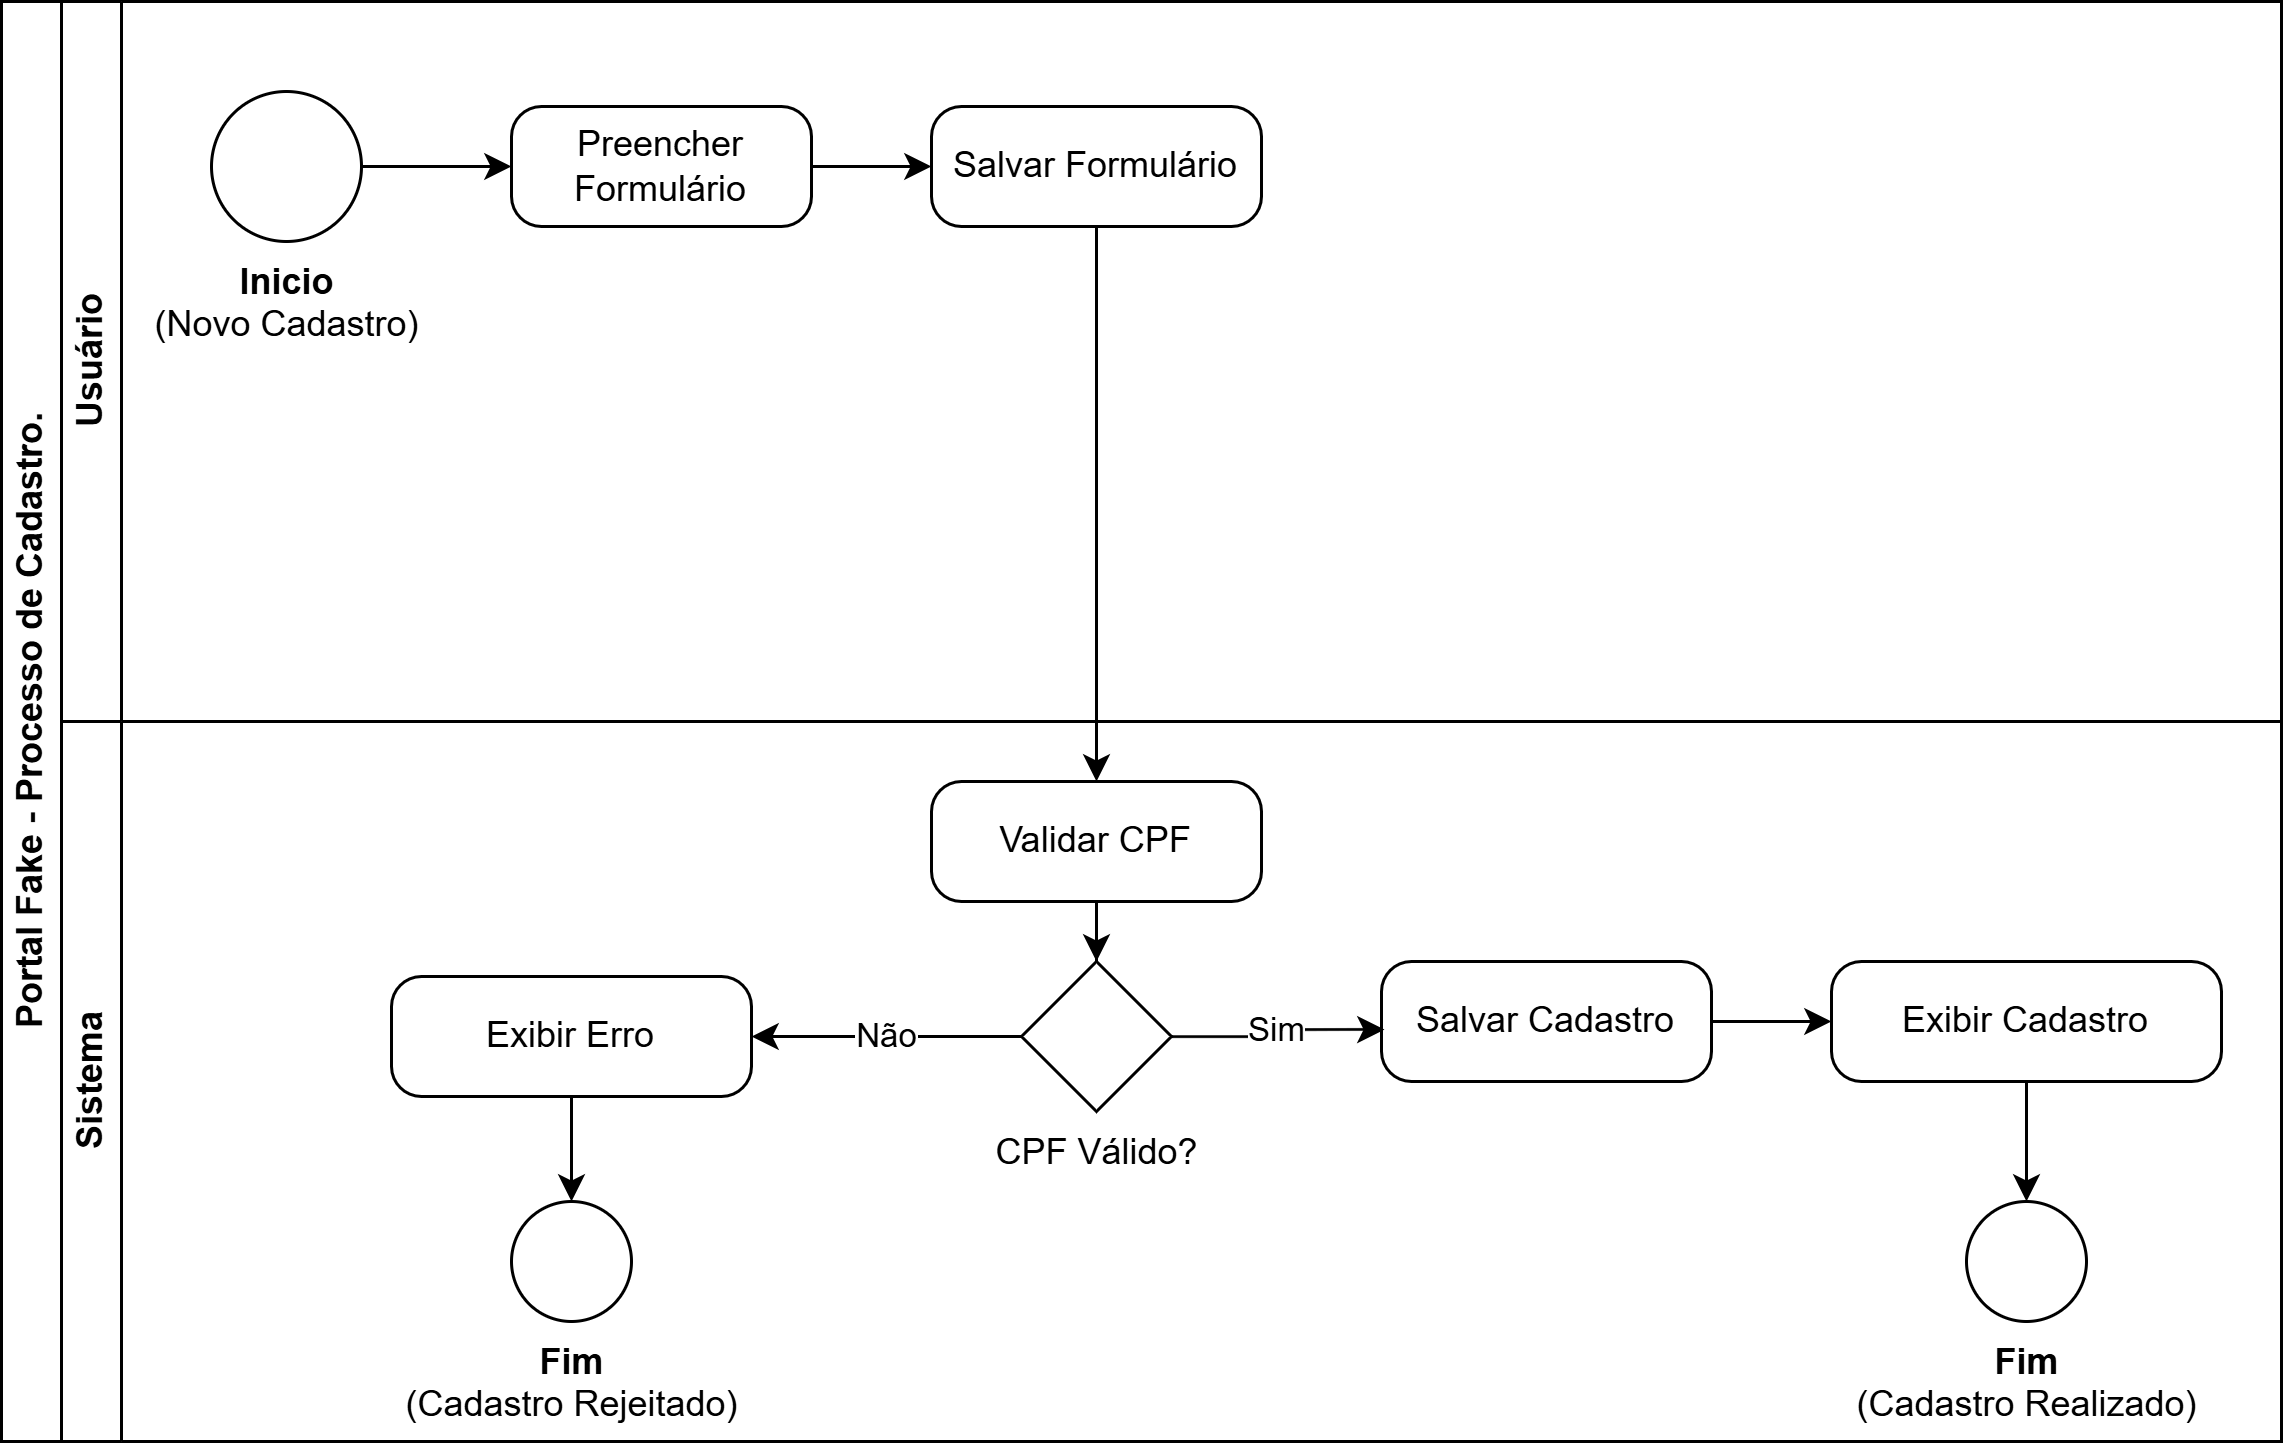

The diagram above was exported from draw.io. Its source (the exported page's mxGraphModel, read from the mxfile embedded in the PNG):
<mxGraphModel dx="1201" dy="764" grid="1" gridSize="10" guides="1" tooltips="1" connect="1" arrows="1" fold="1" page="1" pageScale="1" pageWidth="827" pageHeight="1169" math="0" shadow="0">
  <root>
    <mxCell id="0" />
    <mxCell id="1" parent="0" />
    <mxCell id="6mvaVZZ_F5q0RiwxpJnk-14" parent="1" style="swimlane;startSize=20;horizontal=0;html=1;whiteSpace=wrap;" value="Portal Fake - Processo de Cadastro." vertex="1">
      <mxGeometry height="480" width="760" y="360" as="geometry" />
    </mxCell>
    <mxCell id="6mvaVZZ_F5q0RiwxpJnk-15" parent="6mvaVZZ_F5q0RiwxpJnk-14" style="swimlane;startSize=20;horizontal=0;html=1;whiteSpace=wrap;" value="Usuário" vertex="1">
      <mxGeometry height="240" width="740" x="20" as="geometry" />
    </mxCell>
    <mxCell id="6mvaVZZ_F5q0RiwxpJnk-17" parent="6mvaVZZ_F5q0RiwxpJnk-15" style="points=[[0.145,0.145,0],[0.5,0,0],[0.855,0.145,0],[1,0.5,0],[0.855,0.855,0],[0.5,1,0],[0.145,0.855,0],[0,0.5,0]];shape=mxgraph.bpmn.event;html=1;verticalLabelPosition=bottom;labelBackgroundColor=#ffffff;verticalAlign=top;align=center;perimeter=ellipsePerimeter;outlineConnect=0;aspect=fixed;outline=standard;symbol=general;" value="&lt;b&gt;Inicio&lt;/b&gt;&lt;div&gt;(Novo Cadastro)&lt;/div&gt;" vertex="1">
      <mxGeometry height="50" width="50" x="50" y="30" as="geometry" />
    </mxCell>
    <mxCell id="6mvaVZZ_F5q0RiwxpJnk-21" edge="1" parent="6mvaVZZ_F5q0RiwxpJnk-15" source="6mvaVZZ_F5q0RiwxpJnk-18" style="edgeStyle=orthogonalEdgeStyle;rounded=0;orthogonalLoop=1;jettySize=auto;html=1;exitX=1;exitY=0.5;exitDx=0;exitDy=0;exitPerimeter=0;" target="6mvaVZZ_F5q0RiwxpJnk-20">
      <mxGeometry relative="1" as="geometry" />
    </mxCell>
    <mxCell id="6mvaVZZ_F5q0RiwxpJnk-18" parent="6mvaVZZ_F5q0RiwxpJnk-15" style="points=[[0.25,0,0],[0.5,0,0],[0.75,0,0],[1,0.25,0],[1,0.5,0],[1,0.75,0],[0.75,1,0],[0.5,1,0],[0.25,1,0],[0,0.75,0],[0,0.5,0],[0,0.25,0]];shape=mxgraph.bpmn.task2;whiteSpace=wrap;rectStyle=rounded;size=10;html=1;container=1;expand=0;collapsible=0;taskMarker=abstract;" value="Preencher Formulário" vertex="1">
      <mxGeometry height="40" width="100" x="150" y="35" as="geometry" />
    </mxCell>
    <mxCell id="6mvaVZZ_F5q0RiwxpJnk-19" edge="1" parent="6mvaVZZ_F5q0RiwxpJnk-15" source="6mvaVZZ_F5q0RiwxpJnk-17" style="edgeStyle=orthogonalEdgeStyle;rounded=0;orthogonalLoop=1;jettySize=auto;html=1;exitX=1;exitY=0.5;exitDx=0;exitDy=0;exitPerimeter=0;entryX=0;entryY=0.5;entryDx=0;entryDy=0;entryPerimeter=0;" target="6mvaVZZ_F5q0RiwxpJnk-18">
      <mxGeometry relative="1" as="geometry" />
    </mxCell>
    <mxCell id="6mvaVZZ_F5q0RiwxpJnk-20" parent="6mvaVZZ_F5q0RiwxpJnk-15" style="points=[[0.25,0,0],[0.5,0,0],[0.75,0,0],[1,0.25,0],[1,0.5,0],[1,0.75,0],[0.75,1,0],[0.5,1,0],[0.25,1,0],[0,0.75,0],[0,0.5,0],[0,0.25,0]];shape=mxgraph.bpmn.task2;whiteSpace=wrap;rectStyle=rounded;size=10;html=1;container=1;expand=0;collapsible=0;taskMarker=abstract;" value="Salvar Formulário" vertex="1">
      <mxGeometry height="40" width="110" x="290" y="35" as="geometry" />
    </mxCell>
    <mxCell id="6mvaVZZ_F5q0RiwxpJnk-16" parent="6mvaVZZ_F5q0RiwxpJnk-14" style="swimlane;startSize=20;horizontal=0;html=1;whiteSpace=wrap;" value="Sistema" vertex="1">
      <mxGeometry height="240" width="740" x="20" y="240" as="geometry" />
    </mxCell>
    <mxCell id="6mvaVZZ_F5q0RiwxpJnk-24" parent="6mvaVZZ_F5q0RiwxpJnk-16" style="points=[[0.25,0.25,0],[0.5,0,0],[0.75,0.25,0],[1,0.5,0],[0.75,0.75,0],[0.5,1,0],[0.25,0.75,0],[0,0.5,0]];shape=mxgraph.bpmn.gateway2;html=1;verticalLabelPosition=bottom;labelBackgroundColor=#ffffff;verticalAlign=top;align=center;perimeter=rhombusPerimeter;outlineConnect=0;outline=none;symbol=none;" value="CPF Válido?" vertex="1">
      <mxGeometry height="50" width="50" x="320" y="80" as="geometry" />
    </mxCell>
    <mxCell id="6mvaVZZ_F5q0RiwxpJnk-26" parent="6mvaVZZ_F5q0RiwxpJnk-16" style="points=[[0.25,0,0],[0.5,0,0],[0.75,0,0],[1,0.25,0],[1,0.5,0],[1,0.75,0],[0.75,1,0],[0.5,1,0],[0.25,1,0],[0,0.75,0],[0,0.5,0],[0,0.25,0]];shape=mxgraph.bpmn.task2;whiteSpace=wrap;rectStyle=rounded;size=10;html=1;container=1;expand=0;collapsible=0;taskMarker=abstract;" value="Salvar Cadastro" vertex="1">
      <mxGeometry height="40" width="110" x="440" y="80" as="geometry" />
    </mxCell>
    <mxCell id="6mvaVZZ_F5q0RiwxpJnk-40" edge="1" parent="6mvaVZZ_F5q0RiwxpJnk-16" source="6mvaVZZ_F5q0RiwxpJnk-29" style="edgeStyle=orthogonalEdgeStyle;rounded=0;orthogonalLoop=1;jettySize=auto;html=1;entryX=0.5;entryY=0;entryDx=0;entryDy=0;">
      <mxGeometry relative="1" as="geometry">
        <mxPoint x="655" y="160" as="targetPoint" />
      </mxGeometry>
    </mxCell>
    <mxCell id="6mvaVZZ_F5q0RiwxpJnk-29" parent="6mvaVZZ_F5q0RiwxpJnk-16" style="points=[[0.25,0,0],[0.5,0,0],[0.75,0,0],[1,0.25,0],[1,0.5,0],[1,0.75,0],[0.75,1,0],[0.5,1,0],[0.25,1,0],[0,0.75,0],[0,0.5,0],[0,0.25,0]];shape=mxgraph.bpmn.task2;whiteSpace=wrap;rectStyle=rounded;size=10;html=1;container=1;expand=0;collapsible=0;taskMarker=abstract;" value="Exibir Cadastro" vertex="1">
      <mxGeometry height="40" width="130" x="590" y="80" as="geometry" />
    </mxCell>
    <mxCell id="6mvaVZZ_F5q0RiwxpJnk-28" edge="1" parent="6mvaVZZ_F5q0RiwxpJnk-16" source="6mvaVZZ_F5q0RiwxpJnk-26" style="edgeStyle=orthogonalEdgeStyle;rounded=0;orthogonalLoop=1;jettySize=auto;html=1;exitX=1;exitY=0.5;exitDx=0;exitDy=0;exitPerimeter=0;entryX=0;entryY=0.5;entryDx=0;entryDy=0;entryPerimeter=0;" target="6mvaVZZ_F5q0RiwxpJnk-29">
      <mxGeometry relative="1" as="geometry">
        <mxPoint x="620" y="130" as="targetPoint" />
      </mxGeometry>
    </mxCell>
    <mxCell id="6mvaVZZ_F5q0RiwxpJnk-33" edge="1" parent="6mvaVZZ_F5q0RiwxpJnk-16" source="6mvaVZZ_F5q0RiwxpJnk-24" style="edgeStyle=orthogonalEdgeStyle;rounded=0;orthogonalLoop=1;jettySize=auto;html=1;exitX=1;exitY=0.5;exitDx=0;exitDy=0;exitPerimeter=0;entryX=0.009;entryY=0.567;entryDx=0;entryDy=0;entryPerimeter=0;" target="6mvaVZZ_F5q0RiwxpJnk-26" value="Sim">
      <mxGeometry relative="1" as="geometry" />
    </mxCell>
    <mxCell id="6mvaVZZ_F5q0RiwxpJnk-35" parent="6mvaVZZ_F5q0RiwxpJnk-16" style="points=[[0.25,0,0],[0.5,0,0],[0.75,0,0],[1,0.25,0],[1,0.5,0],[1,0.75,0],[0.75,1,0],[0.5,1,0],[0.25,1,0],[0,0.75,0],[0,0.5,0],[0,0.25,0]];shape=mxgraph.bpmn.task2;whiteSpace=wrap;rectStyle=rounded;size=10;html=1;container=1;expand=0;collapsible=0;taskMarker=abstract;" value="Exibir Erro" vertex="1">
      <mxGeometry height="40" width="120" x="110" y="85" as="geometry" />
    </mxCell>
    <mxCell id="6mvaVZZ_F5q0RiwxpJnk-34" edge="1" parent="6mvaVZZ_F5q0RiwxpJnk-16" source="6mvaVZZ_F5q0RiwxpJnk-24" style="edgeStyle=orthogonalEdgeStyle;rounded=0;orthogonalLoop=1;jettySize=auto;html=1;exitX=0;exitY=0.5;exitDx=0;exitDy=0;exitPerimeter=0;" target="6mvaVZZ_F5q0RiwxpJnk-35" value="Não">
      <mxGeometry relative="1" as="geometry">
        <mxPoint x="220" y="119.89655172413791" as="targetPoint" />
      </mxGeometry>
    </mxCell>
    <mxCell id="6mvaVZZ_F5q0RiwxpJnk-37" parent="6mvaVZZ_F5q0RiwxpJnk-16" style="points=[[0.145,0.145,0],[0.5,0,0],[0.855,0.145,0],[1,0.5,0],[0.855,0.855,0],[0.5,1,0],[0.145,0.855,0],[0,0.5,0]];shape=mxgraph.bpmn.event;html=1;verticalLabelPosition=bottom;labelBackgroundColor=#ffffff;verticalAlign=top;align=center;perimeter=ellipsePerimeter;outlineConnect=0;aspect=fixed;outline=standard;symbol=general;" value="&lt;b&gt;Fim&lt;/b&gt;&lt;div&gt;(Cadastro Rejeitado)&lt;/div&gt;" vertex="1">
      <mxGeometry height="40" width="40" x="150" y="160" as="geometry" />
    </mxCell>
    <mxCell id="6mvaVZZ_F5q0RiwxpJnk-22" parent="6mvaVZZ_F5q0RiwxpJnk-16" style="points=[[0.25,0,0],[0.5,0,0],[0.75,0,0],[1,0.25,0],[1,0.5,0],[1,0.75,0],[0.75,1,0],[0.5,1,0],[0.25,1,0],[0,0.75,0],[0,0.5,0],[0,0.25,0]];shape=mxgraph.bpmn.task2;whiteSpace=wrap;rectStyle=rounded;size=10;html=1;container=1;expand=0;collapsible=0;taskMarker=abstract;" value="Validar CPF" vertex="1">
      <mxGeometry height="40" width="110" x="290" y="20" as="geometry" />
    </mxCell>
    <mxCell id="6mvaVZZ_F5q0RiwxpJnk-25" edge="1" parent="6mvaVZZ_F5q0RiwxpJnk-16" source="6mvaVZZ_F5q0RiwxpJnk-22" style="edgeStyle=orthogonalEdgeStyle;rounded=0;orthogonalLoop=1;jettySize=auto;html=1;exitX=0.5;exitY=1;exitDx=0;exitDy=0;exitPerimeter=0;" target="6mvaVZZ_F5q0RiwxpJnk-24">
      <mxGeometry relative="1" as="geometry" />
    </mxCell>
    <mxCell id="6mvaVZZ_F5q0RiwxpJnk-41" edge="1" parent="6mvaVZZ_F5q0RiwxpJnk-16" source="6mvaVZZ_F5q0RiwxpJnk-35" style="edgeStyle=orthogonalEdgeStyle;rounded=0;orthogonalLoop=1;jettySize=auto;html=1;entryX=0.5;entryY=0;entryDx=0;entryDy=0;entryPerimeter=0;" target="6mvaVZZ_F5q0RiwxpJnk-37">
      <mxGeometry relative="1" as="geometry" />
    </mxCell>
    <mxCell id="6mvaVZZ_F5q0RiwxpJnk-42" parent="6mvaVZZ_F5q0RiwxpJnk-16" style="points=[[0.145,0.145,0],[0.5,0,0],[0.855,0.145,0],[1,0.5,0],[0.855,0.855,0],[0.5,1,0],[0.145,0.855,0],[0,0.5,0]];shape=mxgraph.bpmn.event;html=1;verticalLabelPosition=bottom;labelBackgroundColor=#ffffff;verticalAlign=top;align=center;perimeter=ellipsePerimeter;outlineConnect=0;aspect=fixed;outline=standard;symbol=general;" value="&lt;b&gt;Fim&lt;/b&gt;&lt;div&gt;(Cadastro Realizado)&lt;/div&gt;" vertex="1">
      <mxGeometry height="40" width="40" x="635" y="160" as="geometry" />
    </mxCell>
    <mxCell id="6mvaVZZ_F5q0RiwxpJnk-39" edge="1" parent="6mvaVZZ_F5q0RiwxpJnk-14" source="6mvaVZZ_F5q0RiwxpJnk-20" style="edgeStyle=orthogonalEdgeStyle;rounded=0;orthogonalLoop=1;jettySize=auto;html=1;entryX=0.5;entryY=0;entryDx=0;entryDy=0;entryPerimeter=0;" target="6mvaVZZ_F5q0RiwxpJnk-22">
      <mxGeometry relative="1" as="geometry" />
    </mxCell>
  </root>
</mxGraphModel>